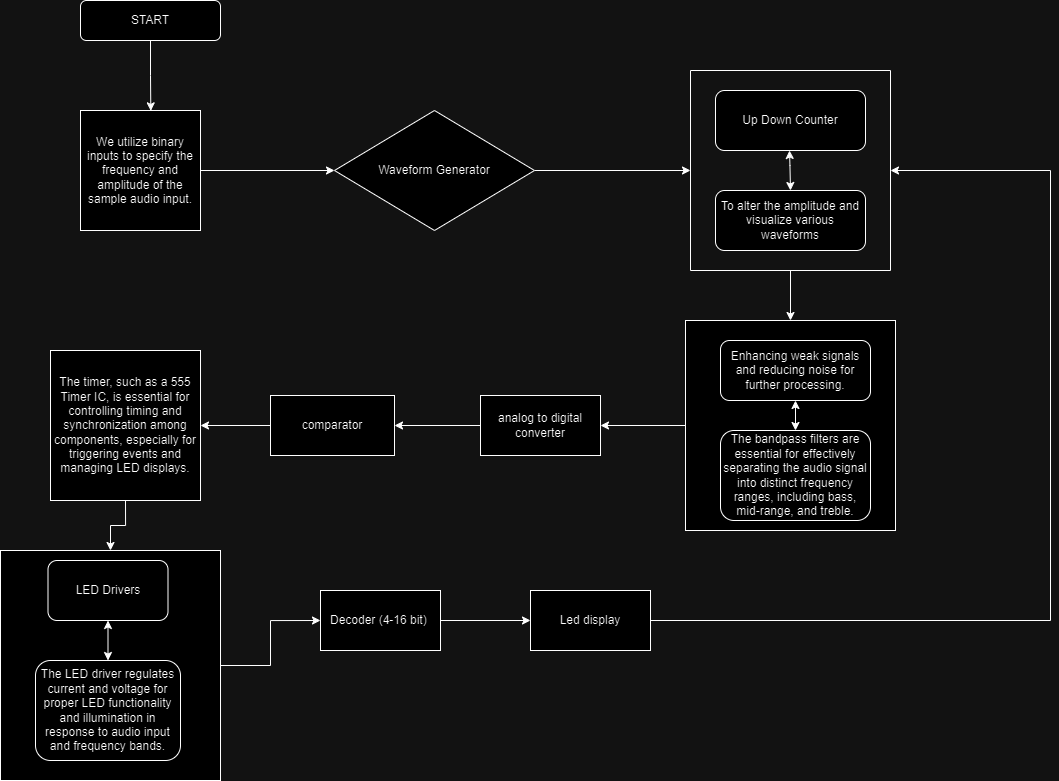

The diagram above was exported from draw.io. Its source (the exported page's mxGraphModel, read from the mxfile embedded in the PNG):
<mxGraphModel dx="1720" dy="743" grid="1" gridSize="10" guides="1" tooltips="1" connect="1" arrows="0" fold="1" page="1" pageScale="1" pageWidth="827" pageHeight="1169" math="0" shadow="0">
  <root>
    <mxCell id="WIyWlLk6GJQsqaUBKTNV-0" />
    <mxCell id="WIyWlLk6GJQsqaUBKTNV-1" parent="WIyWlLk6GJQsqaUBKTNV-0" />
    <mxCell id="WIyWlLk6GJQsqaUBKTNV-3" value="START" style="rounded=1;whiteSpace=wrap;html=1;fontSize=12;glass=0;strokeWidth=1;shadow=0;" parent="WIyWlLk6GJQsqaUBKTNV-1" vertex="1">
      <mxGeometry x="160" y="80" width="140" height="40" as="geometry" />
    </mxCell>
    <mxCell id="kaooTHbcapo7ae9pR8EY-6" style="edgeStyle=orthogonalEdgeStyle;rounded=0;orthogonalLoop=1;jettySize=auto;html=1;exitX=1;exitY=0.5;exitDx=0;exitDy=0;" edge="1" parent="WIyWlLk6GJQsqaUBKTNV-1" source="kaooTHbcapo7ae9pR8EY-1" target="kaooTHbcapo7ae9pR8EY-5">
      <mxGeometry relative="1" as="geometry" />
    </mxCell>
    <mxCell id="kaooTHbcapo7ae9pR8EY-1" value="We utilize binary inputs to specify the frequency and amplitude of the sample audio input." style="whiteSpace=wrap;html=1;aspect=fixed;" vertex="1" parent="WIyWlLk6GJQsqaUBKTNV-1">
      <mxGeometry x="160" y="190" width="120" height="120" as="geometry" />
    </mxCell>
    <mxCell id="kaooTHbcapo7ae9pR8EY-4" style="edgeStyle=orthogonalEdgeStyle;rounded=0;orthogonalLoop=1;jettySize=auto;html=1;exitX=0.5;exitY=1;exitDx=0;exitDy=0;entryX=0.586;entryY=0.003;entryDx=0;entryDy=0;entryPerimeter=0;" edge="1" parent="WIyWlLk6GJQsqaUBKTNV-1" source="WIyWlLk6GJQsqaUBKTNV-3" target="kaooTHbcapo7ae9pR8EY-1">
      <mxGeometry relative="1" as="geometry" />
    </mxCell>
    <mxCell id="kaooTHbcapo7ae9pR8EY-12" style="edgeStyle=orthogonalEdgeStyle;rounded=0;orthogonalLoop=1;jettySize=auto;html=1;exitX=1;exitY=0.5;exitDx=0;exitDy=0;entryX=0;entryY=0.5;entryDx=0;entryDy=0;" edge="1" parent="WIyWlLk6GJQsqaUBKTNV-1" source="kaooTHbcapo7ae9pR8EY-5" target="kaooTHbcapo7ae9pR8EY-11">
      <mxGeometry relative="1" as="geometry" />
    </mxCell>
    <mxCell id="kaooTHbcapo7ae9pR8EY-21" style="edgeStyle=orthogonalEdgeStyle;rounded=0;orthogonalLoop=1;jettySize=auto;html=1;exitX=0;exitY=1;exitDx=0;exitDy=0;" edge="1" parent="WIyWlLk6GJQsqaUBKTNV-1" source="kaooTHbcapo7ae9pR8EY-5">
      <mxGeometry relative="1" as="geometry">
        <mxPoint x="464.1111111111111" y="279.8888888888889" as="targetPoint" />
      </mxGeometry>
    </mxCell>
    <mxCell id="kaooTHbcapo7ae9pR8EY-5" value="Waveform Generator" style="rhombus;whiteSpace=wrap;html=1;" vertex="1" parent="WIyWlLk6GJQsqaUBKTNV-1">
      <mxGeometry x="414" y="190" width="200" height="120" as="geometry" />
    </mxCell>
    <mxCell id="kaooTHbcapo7ae9pR8EY-29" style="edgeStyle=orthogonalEdgeStyle;rounded=0;orthogonalLoop=1;jettySize=auto;html=1;exitX=0.5;exitY=1;exitDx=0;exitDy=0;entryX=0.5;entryY=0;entryDx=0;entryDy=0;" edge="1" parent="WIyWlLk6GJQsqaUBKTNV-1" source="kaooTHbcapo7ae9pR8EY-11" target="kaooTHbcapo7ae9pR8EY-19">
      <mxGeometry relative="1" as="geometry" />
    </mxCell>
    <mxCell id="kaooTHbcapo7ae9pR8EY-11" value="" style="swimlane;startSize=0;" vertex="1" parent="WIyWlLk6GJQsqaUBKTNV-1">
      <mxGeometry x="770" y="150" width="200" height="200" as="geometry" />
    </mxCell>
    <mxCell id="kaooTHbcapo7ae9pR8EY-14" value="Up Down Counter" style="rounded=1;whiteSpace=wrap;html=1;" vertex="1" parent="kaooTHbcapo7ae9pR8EY-11">
      <mxGeometry x="25" y="20" width="150" height="60" as="geometry" />
    </mxCell>
    <mxCell id="kaooTHbcapo7ae9pR8EY-15" value="To alter the amplitude and visualize various waveforms" style="rounded=1;whiteSpace=wrap;html=1;" vertex="1" parent="kaooTHbcapo7ae9pR8EY-11">
      <mxGeometry x="25" y="120" width="150" height="60" as="geometry" />
    </mxCell>
    <mxCell id="kaooTHbcapo7ae9pR8EY-23" value="" style="endArrow=classic;startArrow=classic;html=1;rounded=0;" edge="1" parent="kaooTHbcapo7ae9pR8EY-11">
      <mxGeometry width="50" height="50" relative="1" as="geometry">
        <mxPoint x="100" y="120" as="sourcePoint" />
        <mxPoint x="99" y="80" as="targetPoint" />
        <Array as="points">
          <mxPoint x="99.44000000000005" y="95" />
        </Array>
      </mxGeometry>
    </mxCell>
    <mxCell id="kaooTHbcapo7ae9pR8EY-37" style="edgeStyle=orthogonalEdgeStyle;rounded=0;orthogonalLoop=1;jettySize=auto;html=1;exitX=0;exitY=0.5;exitDx=0;exitDy=0;entryX=1;entryY=0.5;entryDx=0;entryDy=0;" edge="1" parent="WIyWlLk6GJQsqaUBKTNV-1" source="kaooTHbcapo7ae9pR8EY-19" target="kaooTHbcapo7ae9pR8EY-32">
      <mxGeometry relative="1" as="geometry" />
    </mxCell>
    <mxCell id="kaooTHbcapo7ae9pR8EY-19" value="" style="whiteSpace=wrap;html=1;aspect=fixed;" vertex="1" parent="WIyWlLk6GJQsqaUBKTNV-1">
      <mxGeometry x="765" y="400" width="210" height="210" as="geometry" />
    </mxCell>
    <mxCell id="kaooTHbcapo7ae9pR8EY-24" value="Enhancing weak signals and reducing noise for further processing." style="rounded=1;whiteSpace=wrap;html=1;" vertex="1" parent="WIyWlLk6GJQsqaUBKTNV-1">
      <mxGeometry x="800" y="420" width="150" height="60" as="geometry" />
    </mxCell>
    <mxCell id="kaooTHbcapo7ae9pR8EY-25" value="The bandpass filters are essential for effectively separating the audio signal into distinct frequency ranges, including bass, mid-range, and treble." style="rounded=1;whiteSpace=wrap;html=1;" vertex="1" parent="WIyWlLk6GJQsqaUBKTNV-1">
      <mxGeometry x="800" y="510" width="150" height="90" as="geometry" />
    </mxCell>
    <mxCell id="kaooTHbcapo7ae9pR8EY-27" value="" style="endArrow=classic;startArrow=classic;html=1;rounded=0;entryX=0.5;entryY=1;entryDx=0;entryDy=0;exitX=0.5;exitY=0;exitDx=0;exitDy=0;" edge="1" parent="WIyWlLk6GJQsqaUBKTNV-1" source="kaooTHbcapo7ae9pR8EY-25" target="kaooTHbcapo7ae9pR8EY-24">
      <mxGeometry width="50" height="50" relative="1" as="geometry">
        <mxPoint x="869.44" y="510" as="sourcePoint" />
        <mxPoint x="869" y="490" as="targetPoint" />
      </mxGeometry>
    </mxCell>
    <mxCell id="kaooTHbcapo7ae9pR8EY-40" style="edgeStyle=orthogonalEdgeStyle;rounded=0;orthogonalLoop=1;jettySize=auto;html=1;exitX=0.5;exitY=1;exitDx=0;exitDy=0;entryX=0.5;entryY=0;entryDx=0;entryDy=0;" edge="1" parent="WIyWlLk6GJQsqaUBKTNV-1" source="kaooTHbcapo7ae9pR8EY-30" target="kaooTHbcapo7ae9pR8EY-34">
      <mxGeometry relative="1" as="geometry" />
    </mxCell>
    <mxCell id="kaooTHbcapo7ae9pR8EY-30" value="The timer, such as a 555 Timer IC, is essential for controlling timing and synchronization among components, especially for triggering events and managing LED displays." style="whiteSpace=wrap;html=1;aspect=fixed;" vertex="1" parent="WIyWlLk6GJQsqaUBKTNV-1">
      <mxGeometry x="130" y="430" width="150" height="150" as="geometry" />
    </mxCell>
    <mxCell id="kaooTHbcapo7ae9pR8EY-38" style="edgeStyle=orthogonalEdgeStyle;rounded=0;orthogonalLoop=1;jettySize=auto;html=1;exitX=0;exitY=0.5;exitDx=0;exitDy=0;entryX=1;entryY=0.5;entryDx=0;entryDy=0;" edge="1" parent="WIyWlLk6GJQsqaUBKTNV-1" source="kaooTHbcapo7ae9pR8EY-32" target="kaooTHbcapo7ae9pR8EY-33">
      <mxGeometry relative="1" as="geometry" />
    </mxCell>
    <mxCell id="kaooTHbcapo7ae9pR8EY-32" value="analog to digital converter" style="rounded=0;whiteSpace=wrap;html=1;" vertex="1" parent="WIyWlLk6GJQsqaUBKTNV-1">
      <mxGeometry x="560" y="475" width="120" height="60" as="geometry" />
    </mxCell>
    <mxCell id="kaooTHbcapo7ae9pR8EY-39" value="" style="edgeStyle=orthogonalEdgeStyle;rounded=0;orthogonalLoop=1;jettySize=auto;html=1;" edge="1" parent="WIyWlLk6GJQsqaUBKTNV-1" source="kaooTHbcapo7ae9pR8EY-33" target="kaooTHbcapo7ae9pR8EY-30">
      <mxGeometry relative="1" as="geometry" />
    </mxCell>
    <mxCell id="kaooTHbcapo7ae9pR8EY-33" value="comparator" style="rounded=0;whiteSpace=wrap;html=1;" vertex="1" parent="WIyWlLk6GJQsqaUBKTNV-1">
      <mxGeometry x="350" y="475" width="124" height="60" as="geometry" />
    </mxCell>
    <mxCell id="kaooTHbcapo7ae9pR8EY-41" style="edgeStyle=orthogonalEdgeStyle;rounded=0;orthogonalLoop=1;jettySize=auto;html=1;exitX=1;exitY=0.5;exitDx=0;exitDy=0;entryX=0;entryY=0.5;entryDx=0;entryDy=0;" edge="1" parent="WIyWlLk6GJQsqaUBKTNV-1" source="kaooTHbcapo7ae9pR8EY-34" target="kaooTHbcapo7ae9pR8EY-35">
      <mxGeometry relative="1" as="geometry" />
    </mxCell>
    <mxCell id="kaooTHbcapo7ae9pR8EY-34" value="" style="rounded=0;whiteSpace=wrap;html=1;" vertex="1" parent="WIyWlLk6GJQsqaUBKTNV-1">
      <mxGeometry x="80" y="630" width="220" height="230" as="geometry" />
    </mxCell>
    <mxCell id="kaooTHbcapo7ae9pR8EY-43" style="edgeStyle=orthogonalEdgeStyle;rounded=0;orthogonalLoop=1;jettySize=auto;html=1;exitX=1;exitY=0.5;exitDx=0;exitDy=0;" edge="1" parent="WIyWlLk6GJQsqaUBKTNV-1" source="kaooTHbcapo7ae9pR8EY-35" target="kaooTHbcapo7ae9pR8EY-36">
      <mxGeometry relative="1" as="geometry" />
    </mxCell>
    <mxCell id="kaooTHbcapo7ae9pR8EY-35" value="Decoder (4-16 bit)&amp;nbsp;" style="rounded=0;whiteSpace=wrap;html=1;" vertex="1" parent="WIyWlLk6GJQsqaUBKTNV-1">
      <mxGeometry x="400" y="670" width="120" height="60" as="geometry" />
    </mxCell>
    <mxCell id="kaooTHbcapo7ae9pR8EY-36" value="Led display" style="rounded=0;whiteSpace=wrap;html=1;" vertex="1" parent="WIyWlLk6GJQsqaUBKTNV-1">
      <mxGeometry x="610" y="670" width="120" height="60" as="geometry" />
    </mxCell>
    <mxCell id="kaooTHbcapo7ae9pR8EY-47" value="LED Drivers" style="rounded=1;whiteSpace=wrap;html=1;" vertex="1" parent="WIyWlLk6GJQsqaUBKTNV-1">
      <mxGeometry x="127.5" y="640" width="120" height="60" as="geometry" />
    </mxCell>
    <mxCell id="kaooTHbcapo7ae9pR8EY-49" value="The LED driver regulates current and voltage for proper LED functionality and illumination in response to audio input and frequency bands." style="rounded=1;whiteSpace=wrap;html=1;" vertex="1" parent="WIyWlLk6GJQsqaUBKTNV-1">
      <mxGeometry x="115" y="740" width="145" height="100" as="geometry" />
    </mxCell>
    <mxCell id="kaooTHbcapo7ae9pR8EY-52" value="" style="endArrow=classic;html=1;rounded=0;entryX=1;entryY=0.5;entryDx=0;entryDy=0;" edge="1" parent="WIyWlLk6GJQsqaUBKTNV-1" target="kaooTHbcapo7ae9pR8EY-11">
      <mxGeometry width="50" height="50" relative="1" as="geometry">
        <mxPoint x="1130" y="250" as="sourcePoint" />
        <mxPoint x="1000" y="250" as="targetPoint" />
      </mxGeometry>
    </mxCell>
    <mxCell id="kaooTHbcapo7ae9pR8EY-53" value="" style="endArrow=none;html=1;rounded=0;" edge="1" parent="WIyWlLk6GJQsqaUBKTNV-1">
      <mxGeometry width="50" height="50" relative="1" as="geometry">
        <mxPoint x="1130" y="700" as="sourcePoint" />
        <mxPoint x="1130" y="250" as="targetPoint" />
      </mxGeometry>
    </mxCell>
    <mxCell id="kaooTHbcapo7ae9pR8EY-55" value="" style="endArrow=none;html=1;rounded=0;exitX=1;exitY=0.5;exitDx=0;exitDy=0;" edge="1" parent="WIyWlLk6GJQsqaUBKTNV-1" source="kaooTHbcapo7ae9pR8EY-36">
      <mxGeometry width="50" height="50" relative="1" as="geometry">
        <mxPoint x="540" y="500" as="sourcePoint" />
        <mxPoint x="1130" y="700" as="targetPoint" />
      </mxGeometry>
    </mxCell>
    <mxCell id="kaooTHbcapo7ae9pR8EY-58" value="" style="endArrow=classic;startArrow=classic;html=1;rounded=0;entryX=0.5;entryY=1;entryDx=0;entryDy=0;exitX=0.5;exitY=0;exitDx=0;exitDy=0;" edge="1" parent="WIyWlLk6GJQsqaUBKTNV-1" source="kaooTHbcapo7ae9pR8EY-49" target="kaooTHbcapo7ae9pR8EY-47">
      <mxGeometry width="50" height="50" relative="1" as="geometry">
        <mxPoint x="540" y="800" as="sourcePoint" />
        <mxPoint x="590" y="750" as="targetPoint" />
      </mxGeometry>
    </mxCell>
  </root>
</mxGraphModel>